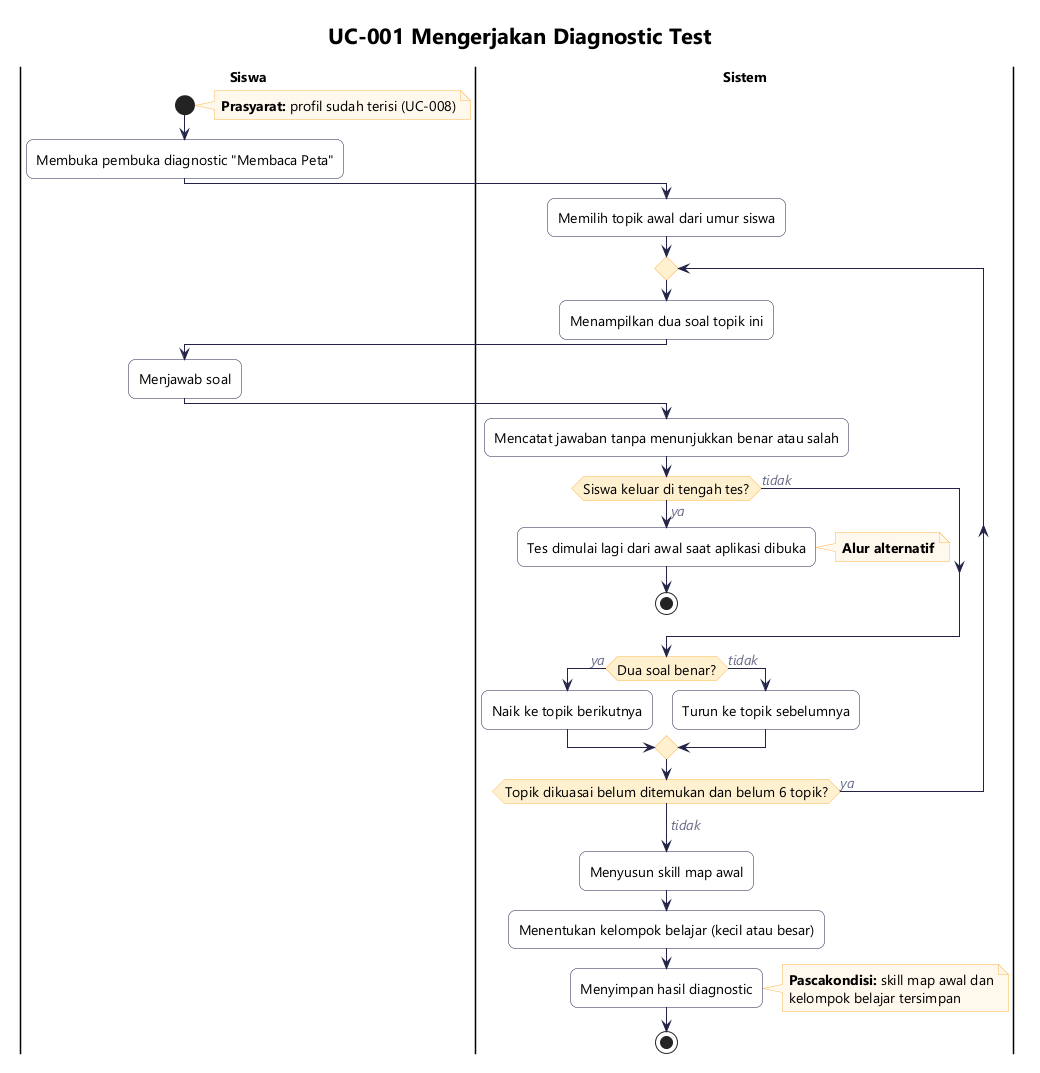

The diagram above was rendered by PlantUML. Its source (embedded in the PNG):
@startuml ucs-001-diagnostic
!include _gaya.iuml
title UC-001 Mengerjakan Diagnostic Test

|Siswa|
start
note right
  **Prasyarat:** profil sudah terisi (UC-008)
end note
:Membuka pembuka diagnostic "Membaca Peta";
|Sistem|
:Memilih topik awal dari umur siswa;
repeat
  :Menampilkan dua soal topik ini;
  |Siswa|
  :Menjawab soal;
  |Sistem|
  :Mencatat jawaban tanpa menunjukkan benar atau salah;
  if (Siswa keluar di tengah tes?) then (ya)
    :Tes dimulai lagi dari awal saat aplikasi dibuka;
    note right: **Alur alternatif**
    stop
  else (tidak)
  endif
  if (Dua soal benar?) then (ya)
    :Naik ke topik berikutnya;
  else (tidak)
    :Turun ke topik sebelumnya;
  endif
repeat while (Topik dikuasai belum ditemukan dan belum 6 topik?) is (ya)
->tidak;
:Menyusun skill map awal;
:Menentukan kelompok belajar (kecil atau besar);
:Menyimpan hasil diagnostic;
note right
  **Pascakondisi:** skill map awal dan
  kelompok belajar tersimpan
end note
stop
@enduml